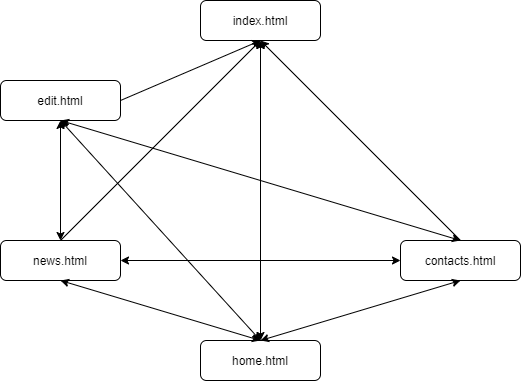

The diagram above was exported from draw.io. Its source (the exported page's mxGraphModel, read from the mxfile embedded in the PNG):
<mxGraphModel dx="617" dy="604" grid="1" gridSize="10" guides="1" tooltips="1" connect="1" arrows="1" fold="1" page="1" pageScale="1" pageWidth="827" pageHeight="1169" math="0" shadow="0">
  <root>
    <mxCell id="WIyWlLk6GJQsqaUBKTNV-0" />
    <mxCell id="WIyWlLk6GJQsqaUBKTNV-1" parent="WIyWlLk6GJQsqaUBKTNV-0" />
    <mxCell id="WIyWlLk6GJQsqaUBKTNV-3" value="home.html" style="rounded=1;whiteSpace=wrap;html=1;fontSize=12;glass=0;strokeWidth=1;shadow=0;" parent="WIyWlLk6GJQsqaUBKTNV-1" vertex="1">
      <mxGeometry x="340" y="380" width="120" height="40" as="geometry" />
    </mxCell>
    <mxCell id="WIyWlLk6GJQsqaUBKTNV-7" value="index.html" style="rounded=1;whiteSpace=wrap;html=1;fontSize=12;glass=0;strokeWidth=1;shadow=0;" parent="WIyWlLk6GJQsqaUBKTNV-1" vertex="1">
      <mxGeometry x="340" y="40" width="120" height="40" as="geometry" />
    </mxCell>
    <mxCell id="WIyWlLk6GJQsqaUBKTNV-11" value="news.html" style="rounded=1;whiteSpace=wrap;html=1;fontSize=12;glass=0;strokeWidth=1;shadow=0;" parent="WIyWlLk6GJQsqaUBKTNV-1" vertex="1">
      <mxGeometry x="140" y="280" width="120" height="40" as="geometry" />
    </mxCell>
    <mxCell id="WIyWlLk6GJQsqaUBKTNV-12" value="contacts.html" style="rounded=1;whiteSpace=wrap;html=1;fontSize=12;glass=0;strokeWidth=1;shadow=0;" parent="WIyWlLk6GJQsqaUBKTNV-1" vertex="1">
      <mxGeometry x="540" y="280" width="120" height="40" as="geometry" />
    </mxCell>
    <mxCell id="hM6ek12j606qFPDtoCFo-1" value="" style="endArrow=classic;startArrow=classic;html=1;exitX=0.5;exitY=1;exitDx=0;exitDy=0;entryX=0.5;entryY=0;entryDx=0;entryDy=0;" edge="1" parent="WIyWlLk6GJQsqaUBKTNV-1" source="WIyWlLk6GJQsqaUBKTNV-11" target="WIyWlLk6GJQsqaUBKTNV-3">
      <mxGeometry width="50" height="50" relative="1" as="geometry">
        <mxPoint x="350" y="230" as="sourcePoint" />
        <mxPoint x="210" y="200" as="targetPoint" />
      </mxGeometry>
    </mxCell>
    <mxCell id="hM6ek12j606qFPDtoCFo-3" value="" style="endArrow=classic;startArrow=classic;html=1;entryX=0.5;entryY=1;entryDx=0;entryDy=0;" edge="1" parent="WIyWlLk6GJQsqaUBKTNV-1" source="WIyWlLk6GJQsqaUBKTNV-3" target="WIyWlLk6GJQsqaUBKTNV-7">
      <mxGeometry width="50" height="50" relative="1" as="geometry">
        <mxPoint x="400" y="140" as="sourcePoint" />
        <mxPoint x="450" y="290" as="targetPoint" />
        <Array as="points" />
      </mxGeometry>
    </mxCell>
    <mxCell id="hM6ek12j606qFPDtoCFo-4" value="" style="endArrow=classic;startArrow=classic;html=1;exitX=0.5;exitY=1;exitDx=0;exitDy=0;entryX=0.5;entryY=0;entryDx=0;entryDy=0;" edge="1" parent="WIyWlLk6GJQsqaUBKTNV-1" source="WIyWlLk6GJQsqaUBKTNV-12" target="WIyWlLk6GJQsqaUBKTNV-3">
      <mxGeometry width="50" height="50" relative="1" as="geometry">
        <mxPoint x="400" y="340" as="sourcePoint" />
        <mxPoint x="550" y="210" as="targetPoint" />
      </mxGeometry>
    </mxCell>
    <mxCell id="hM6ek12j606qFPDtoCFo-7" value="" style="endArrow=classic;html=1;exitX=0.5;exitY=0;exitDx=0;exitDy=0;" edge="1" parent="WIyWlLk6GJQsqaUBKTNV-1" source="WIyWlLk6GJQsqaUBKTNV-11">
      <mxGeometry width="50" height="50" relative="1" as="geometry">
        <mxPoint x="400" y="340" as="sourcePoint" />
        <mxPoint x="400" y="80" as="targetPoint" />
      </mxGeometry>
    </mxCell>
    <mxCell id="hM6ek12j606qFPDtoCFo-8" value="" style="endArrow=classic;html=1;exitX=0.5;exitY=0;exitDx=0;exitDy=0;entryX=0.5;entryY=1;entryDx=0;entryDy=0;" edge="1" parent="WIyWlLk6GJQsqaUBKTNV-1" source="WIyWlLk6GJQsqaUBKTNV-12" target="WIyWlLk6GJQsqaUBKTNV-7">
      <mxGeometry width="50" height="50" relative="1" as="geometry">
        <mxPoint x="400" y="340" as="sourcePoint" />
        <mxPoint x="450" y="290" as="targetPoint" />
      </mxGeometry>
    </mxCell>
    <mxCell id="hM6ek12j606qFPDtoCFo-9" value="" style="endArrow=classic;startArrow=classic;html=1;exitX=1;exitY=0.5;exitDx=0;exitDy=0;entryX=0;entryY=0.5;entryDx=0;entryDy=0;" edge="1" parent="WIyWlLk6GJQsqaUBKTNV-1" source="WIyWlLk6GJQsqaUBKTNV-11" target="WIyWlLk6GJQsqaUBKTNV-12">
      <mxGeometry width="50" height="50" relative="1" as="geometry">
        <mxPoint x="400" y="340" as="sourcePoint" />
        <mxPoint x="450" y="290" as="targetPoint" />
      </mxGeometry>
    </mxCell>
    <mxCell id="hM6ek12j606qFPDtoCFo-10" value="edit.html" style="rounded=1;whiteSpace=wrap;html=1;" vertex="1" parent="WIyWlLk6GJQsqaUBKTNV-1">
      <mxGeometry x="140" y="120" width="120" height="40" as="geometry" />
    </mxCell>
    <mxCell id="hM6ek12j606qFPDtoCFo-11" value="" style="endArrow=classic;html=1;exitX=1;exitY=0.5;exitDx=0;exitDy=0;" edge="1" parent="WIyWlLk6GJQsqaUBKTNV-1" source="hM6ek12j606qFPDtoCFo-10">
      <mxGeometry width="50" height="50" relative="1" as="geometry">
        <mxPoint x="400" y="340" as="sourcePoint" />
        <mxPoint x="400" y="80" as="targetPoint" />
      </mxGeometry>
    </mxCell>
    <mxCell id="hM6ek12j606qFPDtoCFo-12" value="" style="endArrow=classic;startArrow=classic;html=1;exitX=0.5;exitY=1;exitDx=0;exitDy=0;entryX=0.5;entryY=0;entryDx=0;entryDy=0;" edge="1" parent="WIyWlLk6GJQsqaUBKTNV-1" source="hM6ek12j606qFPDtoCFo-10" target="WIyWlLk6GJQsqaUBKTNV-11">
      <mxGeometry width="50" height="50" relative="1" as="geometry">
        <mxPoint x="400" y="340" as="sourcePoint" />
        <mxPoint x="450" y="290" as="targetPoint" />
      </mxGeometry>
    </mxCell>
    <mxCell id="hM6ek12j606qFPDtoCFo-13" value="" style="endArrow=classic;startArrow=classic;html=1;exitX=0.5;exitY=0;exitDx=0;exitDy=0;" edge="1" parent="WIyWlLk6GJQsqaUBKTNV-1" source="WIyWlLk6GJQsqaUBKTNV-3">
      <mxGeometry width="50" height="50" relative="1" as="geometry">
        <mxPoint x="400" y="340" as="sourcePoint" />
        <mxPoint x="200" y="160" as="targetPoint" />
      </mxGeometry>
    </mxCell>
    <mxCell id="hM6ek12j606qFPDtoCFo-14" value="" style="endArrow=classic;startArrow=classic;html=1;exitX=0.5;exitY=1;exitDx=0;exitDy=0;" edge="1" parent="WIyWlLk6GJQsqaUBKTNV-1" source="hM6ek12j606qFPDtoCFo-10">
      <mxGeometry width="50" height="50" relative="1" as="geometry">
        <mxPoint x="400" y="340" as="sourcePoint" />
        <mxPoint x="600" y="280" as="targetPoint" />
      </mxGeometry>
    </mxCell>
  </root>
</mxGraphModel>